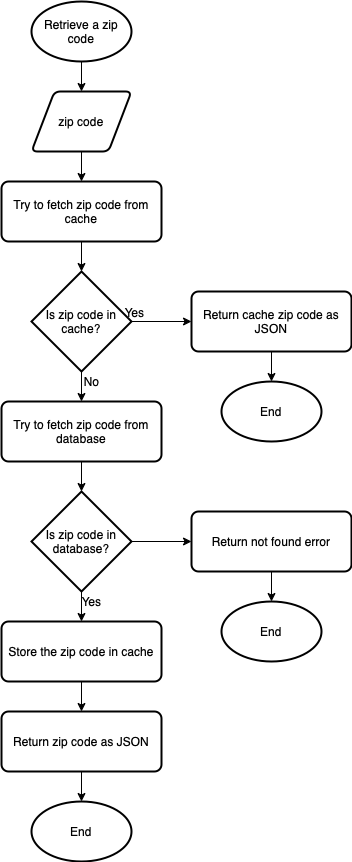

The diagram above was exported from draw.io. Its source (the exported page's mxGraphModel, read from the mxfile embedded in the PNG):
<mxGraphModel dx="946" dy="777" grid="1" gridSize="10" guides="1" tooltips="1" connect="1" arrows="1" fold="1" page="1" pageScale="1" pageWidth="827" pageHeight="1169" math="0" shadow="0">
  <root>
    <mxCell id="WIyWlLk6GJQsqaUBKTNV-0" />
    <mxCell id="WIyWlLk6GJQsqaUBKTNV-1" parent="WIyWlLk6GJQsqaUBKTNV-0" />
    <mxCell id="ysUcK01I-p8vnjuUC9hO-3" style="edgeStyle=orthogonalEdgeStyle;rounded=0;orthogonalLoop=1;jettySize=auto;html=1;exitX=0.5;exitY=1;exitDx=0;exitDy=0;exitPerimeter=0;entryX=0.5;entryY=0;entryDx=0;entryDy=0;" edge="1" parent="WIyWlLk6GJQsqaUBKTNV-1" source="ysUcK01I-p8vnjuUC9hO-1" target="ysUcK01I-p8vnjuUC9hO-2">
      <mxGeometry relative="1" as="geometry" />
    </mxCell>
    <mxCell id="ysUcK01I-p8vnjuUC9hO-1" value="Retrieve a zip code" style="strokeWidth=2;html=1;shape=mxgraph.flowchart.start_1;whiteSpace=wrap;" vertex="1" parent="WIyWlLk6GJQsqaUBKTNV-1">
      <mxGeometry x="110" y="50" width="100" height="60" as="geometry" />
    </mxCell>
    <mxCell id="ysUcK01I-p8vnjuUC9hO-6" style="edgeStyle=orthogonalEdgeStyle;rounded=0;orthogonalLoop=1;jettySize=auto;html=1;exitX=0.5;exitY=1;exitDx=0;exitDy=0;entryX=0.5;entryY=0;entryDx=0;entryDy=0;entryPerimeter=0;" edge="1" parent="WIyWlLk6GJQsqaUBKTNV-1" source="ysUcK01I-p8vnjuUC9hO-2">
      <mxGeometry relative="1" as="geometry">
        <mxPoint x="160" y="230" as="targetPoint" />
      </mxGeometry>
    </mxCell>
    <mxCell id="ysUcK01I-p8vnjuUC9hO-2" value="zip code" style="shape=parallelogram;html=1;strokeWidth=2;perimeter=parallelogramPerimeter;whiteSpace=wrap;rounded=1;arcSize=12;size=0.23;" vertex="1" parent="WIyWlLk6GJQsqaUBKTNV-1">
      <mxGeometry x="110" y="140" width="100" height="60" as="geometry" />
    </mxCell>
    <mxCell id="ysUcK01I-p8vnjuUC9hO-12" style="edgeStyle=orthogonalEdgeStyle;rounded=0;orthogonalLoop=1;jettySize=auto;html=1;exitX=0.5;exitY=1;exitDx=0;exitDy=0;exitPerimeter=0;entryX=0.5;entryY=0;entryDx=0;entryDy=0;" edge="1" parent="WIyWlLk6GJQsqaUBKTNV-1" source="ysUcK01I-p8vnjuUC9hO-8" target="ysUcK01I-p8vnjuUC9hO-11">
      <mxGeometry relative="1" as="geometry" />
    </mxCell>
    <mxCell id="ysUcK01I-p8vnjuUC9hO-24" style="edgeStyle=orthogonalEdgeStyle;rounded=0;orthogonalLoop=1;jettySize=auto;html=1;exitX=1;exitY=0.5;exitDx=0;exitDy=0;exitPerimeter=0;entryX=0;entryY=0.5;entryDx=0;entryDy=0;" edge="1" parent="WIyWlLk6GJQsqaUBKTNV-1" source="ysUcK01I-p8vnjuUC9hO-8" target="ysUcK01I-p8vnjuUC9hO-23">
      <mxGeometry relative="1" as="geometry" />
    </mxCell>
    <mxCell id="ysUcK01I-p8vnjuUC9hO-8" value="Is zip code in cache?" style="strokeWidth=2;html=1;shape=mxgraph.flowchart.decision;whiteSpace=wrap;" vertex="1" parent="WIyWlLk6GJQsqaUBKTNV-1">
      <mxGeometry x="110" y="320" width="100" height="100" as="geometry" />
    </mxCell>
    <mxCell id="ysUcK01I-p8vnjuUC9hO-10" style="edgeStyle=orthogonalEdgeStyle;rounded=0;orthogonalLoop=1;jettySize=auto;html=1;exitX=0.5;exitY=1;exitDx=0;exitDy=0;entryX=0.5;entryY=0;entryDx=0;entryDy=0;entryPerimeter=0;" edge="1" parent="WIyWlLk6GJQsqaUBKTNV-1" source="ysUcK01I-p8vnjuUC9hO-9" target="ysUcK01I-p8vnjuUC9hO-8">
      <mxGeometry relative="1" as="geometry" />
    </mxCell>
    <mxCell id="ysUcK01I-p8vnjuUC9hO-9" value="Try to fetch zip code from cache" style="rounded=1;whiteSpace=wrap;html=1;absoluteArcSize=1;arcSize=14;strokeWidth=2;" vertex="1" parent="WIyWlLk6GJQsqaUBKTNV-1">
      <mxGeometry x="80" y="230" width="160" height="60" as="geometry" />
    </mxCell>
    <mxCell id="ysUcK01I-p8vnjuUC9hO-14" style="edgeStyle=orthogonalEdgeStyle;rounded=0;orthogonalLoop=1;jettySize=auto;html=1;exitX=0.5;exitY=1;exitDx=0;exitDy=0;entryX=0.5;entryY=0;entryDx=0;entryDy=0;entryPerimeter=0;" edge="1" parent="WIyWlLk6GJQsqaUBKTNV-1" source="ysUcK01I-p8vnjuUC9hO-11" target="ysUcK01I-p8vnjuUC9hO-13">
      <mxGeometry relative="1" as="geometry" />
    </mxCell>
    <mxCell id="ysUcK01I-p8vnjuUC9hO-11" value="Try to fetch zip code from database" style="rounded=1;whiteSpace=wrap;html=1;absoluteArcSize=1;arcSize=14;strokeWidth=2;" vertex="1" parent="WIyWlLk6GJQsqaUBKTNV-1">
      <mxGeometry x="80" y="450" width="160" height="60" as="geometry" />
    </mxCell>
    <mxCell id="ysUcK01I-p8vnjuUC9hO-18" style="edgeStyle=orthogonalEdgeStyle;rounded=0;orthogonalLoop=1;jettySize=auto;html=1;exitX=0.5;exitY=1;exitDx=0;exitDy=0;exitPerimeter=0;entryX=0.5;entryY=0;entryDx=0;entryDy=0;" edge="1" parent="WIyWlLk6GJQsqaUBKTNV-1" source="ysUcK01I-p8vnjuUC9hO-13" target="ysUcK01I-p8vnjuUC9hO-15">
      <mxGeometry relative="1" as="geometry" />
    </mxCell>
    <mxCell id="ysUcK01I-p8vnjuUC9hO-31" style="edgeStyle=orthogonalEdgeStyle;rounded=0;orthogonalLoop=1;jettySize=auto;html=1;exitX=1;exitY=0.5;exitDx=0;exitDy=0;exitPerimeter=0;entryX=0;entryY=0.5;entryDx=0;entryDy=0;" edge="1" parent="WIyWlLk6GJQsqaUBKTNV-1" source="ysUcK01I-p8vnjuUC9hO-13" target="ysUcK01I-p8vnjuUC9hO-29">
      <mxGeometry relative="1" as="geometry" />
    </mxCell>
    <mxCell id="ysUcK01I-p8vnjuUC9hO-13" value="Is zip code in database?" style="strokeWidth=2;html=1;shape=mxgraph.flowchart.decision;whiteSpace=wrap;" vertex="1" parent="WIyWlLk6GJQsqaUBKTNV-1">
      <mxGeometry x="110" y="540" width="100" height="100" as="geometry" />
    </mxCell>
    <mxCell id="ysUcK01I-p8vnjuUC9hO-19" style="edgeStyle=orthogonalEdgeStyle;rounded=0;orthogonalLoop=1;jettySize=auto;html=1;exitX=0.5;exitY=1;exitDx=0;exitDy=0;entryX=0.5;entryY=0;entryDx=0;entryDy=0;" edge="1" parent="WIyWlLk6GJQsqaUBKTNV-1" source="ysUcK01I-p8vnjuUC9hO-15" target="ysUcK01I-p8vnjuUC9hO-16">
      <mxGeometry relative="1" as="geometry" />
    </mxCell>
    <mxCell id="ysUcK01I-p8vnjuUC9hO-15" value="Store the zip code in cache" style="rounded=1;whiteSpace=wrap;html=1;absoluteArcSize=1;arcSize=14;strokeWidth=2;" vertex="1" parent="WIyWlLk6GJQsqaUBKTNV-1">
      <mxGeometry x="80" y="670" width="160" height="60" as="geometry" />
    </mxCell>
    <mxCell id="ysUcK01I-p8vnjuUC9hO-20" style="edgeStyle=orthogonalEdgeStyle;rounded=0;orthogonalLoop=1;jettySize=auto;html=1;exitX=0.5;exitY=1;exitDx=0;exitDy=0;" edge="1" parent="WIyWlLk6GJQsqaUBKTNV-1" source="ysUcK01I-p8vnjuUC9hO-16" target="ysUcK01I-p8vnjuUC9hO-17">
      <mxGeometry relative="1" as="geometry" />
    </mxCell>
    <mxCell id="ysUcK01I-p8vnjuUC9hO-16" value="Return zip code as JSON" style="rounded=1;whiteSpace=wrap;html=1;absoluteArcSize=1;arcSize=14;strokeWidth=2;" vertex="1" parent="WIyWlLk6GJQsqaUBKTNV-1">
      <mxGeometry x="80" y="760" width="160" height="60" as="geometry" />
    </mxCell>
    <mxCell id="ysUcK01I-p8vnjuUC9hO-17" value="End" style="strokeWidth=2;html=1;shape=mxgraph.flowchart.start_1;whiteSpace=wrap;" vertex="1" parent="WIyWlLk6GJQsqaUBKTNV-1">
      <mxGeometry x="110" y="850" width="100" height="60" as="geometry" />
    </mxCell>
    <mxCell id="ysUcK01I-p8vnjuUC9hO-21" value="Yes" style="text;html=1;align=center;verticalAlign=middle;resizable=0;points=[];autosize=1;strokeColor=none;fillColor=none;" vertex="1" parent="WIyWlLk6GJQsqaUBKTNV-1">
      <mxGeometry x="150" y="635" width="40" height="30" as="geometry" />
    </mxCell>
    <mxCell id="ysUcK01I-p8vnjuUC9hO-22" value="No" style="text;html=1;align=center;verticalAlign=middle;resizable=0;points=[];autosize=1;strokeColor=none;fillColor=none;" vertex="1" parent="WIyWlLk6GJQsqaUBKTNV-1">
      <mxGeometry x="150" y="415" width="40" height="30" as="geometry" />
    </mxCell>
    <mxCell id="ysUcK01I-p8vnjuUC9hO-28" style="edgeStyle=orthogonalEdgeStyle;rounded=0;orthogonalLoop=1;jettySize=auto;html=1;exitX=0.5;exitY=1;exitDx=0;exitDy=0;entryX=0.5;entryY=0;entryDx=0;entryDy=0;entryPerimeter=0;" edge="1" parent="WIyWlLk6GJQsqaUBKTNV-1" source="ysUcK01I-p8vnjuUC9hO-23" target="ysUcK01I-p8vnjuUC9hO-27">
      <mxGeometry relative="1" as="geometry" />
    </mxCell>
    <mxCell id="ysUcK01I-p8vnjuUC9hO-23" value="Return cache zip code as JSON" style="rounded=1;whiteSpace=wrap;html=1;absoluteArcSize=1;arcSize=14;strokeWidth=2;" vertex="1" parent="WIyWlLk6GJQsqaUBKTNV-1">
      <mxGeometry x="270" y="340" width="160" height="60" as="geometry" />
    </mxCell>
    <mxCell id="ysUcK01I-p8vnjuUC9hO-25" value="Yes" style="text;html=1;align=center;verticalAlign=middle;resizable=0;points=[];autosize=1;strokeColor=none;fillColor=none;" vertex="1" parent="WIyWlLk6GJQsqaUBKTNV-1">
      <mxGeometry x="193" y="346" width="40" height="30" as="geometry" />
    </mxCell>
    <mxCell id="ysUcK01I-p8vnjuUC9hO-27" value="End" style="strokeWidth=2;html=1;shape=mxgraph.flowchart.start_1;whiteSpace=wrap;" vertex="1" parent="WIyWlLk6GJQsqaUBKTNV-1">
      <mxGeometry x="300" y="430" width="100" height="60" as="geometry" />
    </mxCell>
    <mxCell id="ysUcK01I-p8vnjuUC9hO-32" style="edgeStyle=orthogonalEdgeStyle;rounded=0;orthogonalLoop=1;jettySize=auto;html=1;exitX=0.5;exitY=1;exitDx=0;exitDy=0;entryX=0.5;entryY=0;entryDx=0;entryDy=0;entryPerimeter=0;" edge="1" parent="WIyWlLk6GJQsqaUBKTNV-1" source="ysUcK01I-p8vnjuUC9hO-29" target="ysUcK01I-p8vnjuUC9hO-30">
      <mxGeometry relative="1" as="geometry" />
    </mxCell>
    <mxCell id="ysUcK01I-p8vnjuUC9hO-29" value="Return not found error" style="rounded=1;whiteSpace=wrap;html=1;absoluteArcSize=1;arcSize=14;strokeWidth=2;" vertex="1" parent="WIyWlLk6GJQsqaUBKTNV-1">
      <mxGeometry x="270" y="560" width="160" height="60" as="geometry" />
    </mxCell>
    <mxCell id="ysUcK01I-p8vnjuUC9hO-30" value="End" style="strokeWidth=2;html=1;shape=mxgraph.flowchart.start_1;whiteSpace=wrap;" vertex="1" parent="WIyWlLk6GJQsqaUBKTNV-1">
      <mxGeometry x="300" y="650" width="100" height="60" as="geometry" />
    </mxCell>
  </root>
</mxGraphModel>